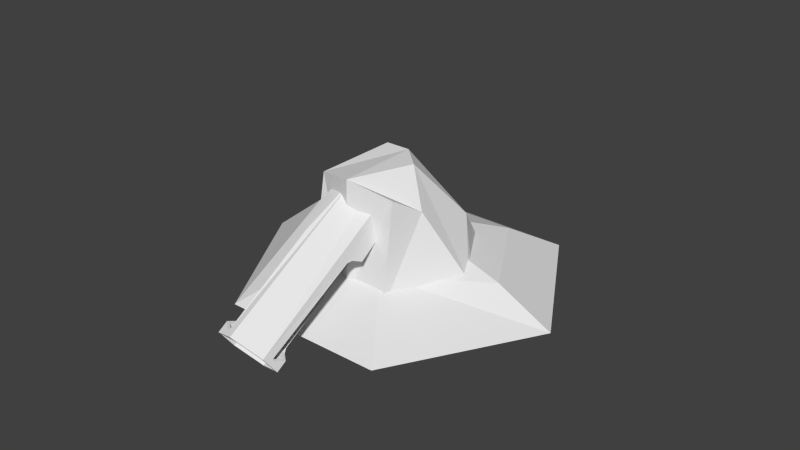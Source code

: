 # Source: Tower_EMP_-_rubble.blend  (saved by Blender 2.78.0; exported with 4.5.12 LTS)
import bpy
from mathutils import Matrix  # noqa: F401  (used for matrix-valued properties, if any)

bpy.ops.wm.read_factory_settings(use_empty=True)
scene = bpy.context.scene
scene.name = 'Scene'

# ---- collections
col_collection_1 = bpy.data.collections.new('Collection 1'); scene.collection.children.link(col_collection_1)

# ---- world
world_world = bpy.data.worlds.new('World'); scene.world = world_world
world_world.color = (0.05088, 0.05088, 0.05088)
world_world.use_sun_shadow = False
world_world.sun_shadow_jitter_overblur = 0.0
world_world.cycles.sampling_method = 'NONE'
world_world.cycles.sample_map_resolution = 256

# ---- meshes
me_cylinder = bpy.data.meshes.new('Cylinder')
me_cylinder.from_pydata([(0.0, 1.0, -0.5), (-1.682e-08, 0.4041, 0.4734), (0.866, 0.5, -0.5), (0.3499, 0.202, 0.4734), (0.866, -0.5, -0.5), (0.3499, -0.202, 0.4734), (-8.742e-08, -1.0, -0.5), (-5.218e-08, -0.4041, 0.4734), (-0.866, -0.5, -0.5), (-0.3499, -0.202, 0.4734), (-0.866, 0.5, -0.5), (-0.3499, 0.202, 0.4734), (0.5692, 0.3287, 0.1565), (-6.809e-09, 0.6573, 0.1565), (0.5692, -0.3287, 0.1565), (-0.05802, -0.4324, 0.3277), (-0.5692, -0.3287, 0.04919), (-0.5692, 0.3287, 0.5)], [], [(0, 13, 12, 2), (2, 12, 14, 4), (4, 14, 15, 6), (6, 15, 16, 8), (8, 16, 17, 10), (10, 17, 13, 0), (0, 2, 4, 6, 8, 10), (1, 3, 12, 13), (3, 5, 14, 12), (5, 7, 15, 14), (7, 9, 16, 15), (9, 11, 17, 16), (11, 1, 13, 17)])
_uv = me_cylinder.uv_layers.new(name='UVMap')
_uv.uv.foreach_set('vector', [0.3384, 0.7679, 0.3396, 0.7807, 0.3394, 0.7929, 0.3381, 0.7865, 0.3381, 0.7865, 0.3394, 0.7929, 0.3394, 0.8173, 0.3381, 0.8237, 0.3381, 0.8237, 0.3394, 0.8173, 0.3396, 0.8295, 0.3384, 0.8422, 0.3362, 0.8422, 0.3374, 0.8548, 0.3373, 0.8789, 0.336, 0.8789, 0.336, 0.8789, 0.3373, 0.8789, 0.3374, 0.8919, 0.3362, 0.8987, 0.3388, 0.881, 0.339, 0.8422, 0.3398, 0.8422, 0.34, 0.881, 0.336, 0.7865, 0.337, 0.7679, 0.3381, 0.7865, 0.3381, 0.8237, 0.337, 0.8422, 0.336, 0.8237, 0.3388, 0.8551, 0.3381, 0.8436, 0.3381, 0.8422, 0.3388, 0.8545, 0.3381, 0.8436, 0.3374, 0.8551, 0.3374, 0.8545, 0.3381, 0.8422, 0.3374, 0.8551, 0.3374, 0.8782, 0.3374, 0.8789, 0.3374, 0.8545, 0.3374, 0.8782, 0.3381, 0.8897, 0.3381, 0.8911, 0.3374, 0.8789, 0.3381, 0.8897, 0.3388, 0.8782, 0.3388, 0.8789, 0.3381, 0.8911, 0.3388, 0.8782, 0.3388, 0.8551, 0.3388, 0.8545, 0.3388, 0.8789])
me_cylinder.use_remesh_preserve_volume = False
me_cylinder.use_remesh_preserve_attributes = False
me_cylinder.use_mirror_vertex_groups = False
me_cylinder.update()
me_cylinder_001 = bpy.data.meshes.new('Cylinder.001')
me_cylinder_001.from_pydata([(1.302, -3.988, -1.252), (2.605, -3.306, -0.7623), (1.302, -3.306, -0.2441), (0.7428, 0.9001, -0.8748), (1.486, -0.1415, -0.6982), (1.191, 0.7734, -0.5385), (0.6465, 0.6249, -0.6798), (0.7939, -0.07251, -0.7191), (0.2022, -2.441, 0.5002), (0.24, -0.2914, -0.7318), (0.689, -2.258, 0.5165), (0.5592, -1.655, 0.5562), (0.22, -2.524, 0.4948), (0.7736, -2.316, 0.5133), (0.626, -1.63, 0.5584), (0.2221, -0.2492, -0.7037), (0.7091, -0.05676, -0.6925), (0.5795, 0.5566, -0.6579), (0.7069, -0.947, -0.2846), (0.4682, -2.125, 0.3958), (0.4682, -2.125, 0.3958), (0.388, -2.096, 0.362), (0.7069, -0.947, -0.2846), (0.388, -2.096, 0.362), (0.3971, -1.02, -0.3193), (0.7783, -2.169, 0.4371), (0.3971, -1.02, -0.3193), (0.7915, -1.005, -0.2878), (0.7915, -1.005, -0.2878), (0.4792, -0.9704, -0.327), (0.5638, -1.028, -0.3302), (0.4792, -0.9704, -0.327), (0.5638, -1.028, -0.3302), (0.4817, -0.9065, -0.3295), (0.4817, -0.9065, -0.3295), (0.6937, -2.111, 0.4403), (0.6937, -2.111, 0.4403), (0.7213, -0.7504, -0.2263), (0.7213, -0.7504, -0.2263), (0.7783, -2.169, 0.4371), (0.5528, -2.183, 0.3926), (0.5528, -2.183, 0.3926), (0.4726, -2.154, 0.3588), (0.4726, -2.154, 0.3588), (0.6024, -1.762, 0.5016), (0.6024, -1.762, 0.5016), (0.621, -1.867, 0.5042), (0.621, -1.867, 0.5042), (0.6367, -0.6927, -0.2231), (0.6367, -0.6927, -0.2231), (0.6174, -0.6606, -0.1856), (0.6174, -0.6606, -0.1856), (0.687, -1.82, 0.4984), (0.687, -1.82, 0.4984), (0.7056, -1.925, 0.501), (0.7056, -1.925, 0.501), (0.702, -0.7184, -0.1888), (0.702, -0.7184, -0.1888), (0.3636, 0.6682, -0.7599), (0.4975, 0.2368, -0.7842), (0.1321, 0.1461, -0.7896), (0.1331, -1.456, 0.3845), (0.1866, -1.625, 0.3735), (0.04086, -1.659, 0.3701), (0.09957, -0.8063, -0.2007), (0.2805, -0.3983, -0.1775), (0.3852, -0.9068, -0.1895), (0.1331, -0.9391, -0.1931), (0.3722, -0.4001, -0.1625), (0.5104, -1.017, -0.1805), (0.09862, -0.853, -0.1731), (0.2782, -0.4481, -0.1501), (0.382, -0.9541, -0.1619), (0.1091, -1.027, -0.03753), (0.2766, -0.6576, -0.01125), (0.3736, -0.9656, -0.03123), (0.1326, -1.128, -0.02996), (0.342, -0.6666, 0.002879), (0.4633, -1.052, -0.02209), (0.1062, -1.071, -0.01216), (0.2715, -0.707, 0.01376), (0.3672, -1.011, -0.005948), (0.08745, -1.366, 0.1561), (0.2381, -1.034, 0.1798), (0.3253, -1.311, 0.1618), (0.08341, -1.424, 0.1898), (0.2306, -1.1, 0.2128), (0.3158, -1.37, 0.1953), (0.4088, -1.402, 0.1757), (0.1091, -1.471, 0.1686), (0.2989, -1.053, 0.1984), (0.1958, -1.441, 0.386), (0.2723, -1.684, 0.3703), (0.06387, -1.732, 0.3653), (0.1414, -0.3591, -0.3093), (0.1948, -0.5311, -0.319), (0.04909, -0.5673, -0.3211), (1.257, -2.928, -0.2619), (1.552, -1.624, -1.079), (2.515, -2.928, -0.7623), (8.211e-09, -3.988, -1.252), (-1.302, -3.988, -1.252), (-2.605, -3.306, -0.7623), (-1.302, -3.306, -0.2441), (0.0, -3.306, -0.2441), (-0.7428, 0.6972, -1.028), (8.643e-09, 0.6972, -1.028), (-1.486, 0.1437, -0.71), (-1.162, 0.9963, -0.538), (0.0, 1.415, -0.4667), (0.2103, 0.7512, -0.6562), (-0.2258, 1.049, -0.6397), (-0.1916, -2.173, 0.5151), (-0.7796, 0.83, -0.6525), (-0.5855, -1.904, 0.53), (-0.6322, 0.3039, -0.6988), (-0.7153, -1.3, 0.5697), (-0.1961, 0.006273, -0.7153), (-0.2284, -1.117, 0.586), (0.1654, -1.386, 0.5711), (0.1899, -1.332, 0.5749), (-0.2161, -2.227, 0.5113), (-0.6522, -1.929, 0.5278), (-0.7998, -1.242, 0.5729), (-0.2462, -1.034, 0.5914), (0.1857, 0.6539, -0.636), (-0.1717, 0.01956, -0.6888), (-0.5655, 0.2883, -0.6739), (-0.6951, 0.7303, -0.6323), (-0.2081, 0.9227, -0.6211), (-0.6973, 0.1829, -0.2386), (-0.6475, -1.364, 0.438), (-0.6475, -1.364, 0.438), (-0.6237, -1.406, 0.4002), (-0.6973, 0.1829, -0.2386), (-0.6237, -1.406, 0.4002), (-0.6147, -0.1582, -0.2881), (-0.7951, -1.095, 0.4966), (-0.6147, -0.1582, -0.2881), (-0.7819, 0.2406, -0.2354), (-0.7819, 0.2406, -0.2354), (-0.6365, -0.03753, -0.2919), (-0.7211, 0.0202, -0.2887), (-0.6365, -0.03753, -0.2919), (-0.7211, 0.0202, -0.2887), (-0.6993, -0.1005, -0.2849), (-0.6993, -0.1005, -0.2849), (-0.7105, -1.153, 0.4934), (-0.7105, -1.153, 0.4934), (-0.5192, 0.2676, -0.1864), (-0.5192, 0.2676, -0.1864), (-0.7951, -1.095, 0.4966), (-0.7321, -1.306, 0.4412), (-0.7321, -1.306, 0.4412), (-0.7083, -1.348, 0.4034), (-0.7083, -1.348, 0.4034), (-0.3782, -1.093, 0.5387), (-0.3782, -1.093, 0.5387), (-0.4503, -1.136, 0.5448), (-0.4503, -1.136, 0.5448), (-0.4347, 0.2099, -0.1896), (-0.4347, 0.2099, -0.1896), (-0.3632, 0.1801, -0.1556), (-0.3632, 0.1801, -0.1556), (-0.4628, -1.035, 0.5419), (-0.4628, -1.035, 0.5419), (-0.5349, -1.078, 0.548), (-0.5349, -1.078, 0.548), (-0.4478, 0.2378, -0.1524), (-0.4478, 0.2378, -0.1524), (0.114, 0.6672, -0.7435), (-0.1356, 0.8376, -0.734), (-0.5011, 0.7469, -0.7394), (-0.3672, 0.3155, -0.7637), (-0.1176, 0.1451, -0.7731), (-0.06595, -1.32, 0.3921), (0.03358, -1.388, 0.3883), (-0.2116, -1.353, 0.3886), (-0.1582, -1.523, 0.3776), (-0.05867, -1.591, 0.3738), (0.08545, -0.2651, -0.1702), (-0.2906, -0.54, -0.186), (-0.09551, -0.6731, -0.1933), (-0.1096, -0.132, -0.1628), (-0.3952, -0.2028, -0.167), (-0.3824, -0.5873, -0.1736), (-0.1433, -0.04826, -0.143), (0.1144, -0.2242, -0.1527), (-0.1246, -0.7632, -0.1834), (-0.5206, -0.1418, -0.1485), (-0.2886, -0.5887, -0.1584), (-0.109, -0.1838, -0.1354), (0.0846, -0.316, -0.1428), (-0.09497, -0.7208, -0.1658), (-0.3924, -0.2541, -0.1396), (-0.2524, -0.78, -0.02385), (-0.08492, -0.4109, 0.002423), (0.09584, -0.5343, -0.004416), (-0.07168, -0.9034, -0.03069), (-0.3495, -0.4721, -0.003873), (-0.3194, -0.8196, -0.01286), (-0.11, -0.3582, 0.01998), (0.116, -0.5124, 0.01143), (-0.0934, -0.9739, -0.02141), (-0.4407, -0.4346, 0.01211), (-0.2505, -0.8277, 0.001335), (-0.08518, -0.4635, 0.02726), (0.09317, -0.5853, 0.02051), (-0.07211, -0.9495, -0.005412), (-0.3462, -0.5239, 0.02104), (-0.2376, -1.144, 0.1684), (-0.08697, -0.8124, 0.1921), (0.07555, -0.9234, 0.1859), (-0.07507, -1.255, 0.1623), (-0.3248, -0.8674, 0.1864), (-0.2342, -1.207, 0.2018), (-0.08703, -0.883, 0.2249), (0.07177, -0.9914, 0.2188), (-0.07539, -1.316, 0.1958), (-0.3194, -0.9367, 0.2193), (0.09407, -0.9134, 0.2061), (-0.09571, -1.332, 0.1764), (-0.4104, -0.8429, 0.2067), (-0.3005, -1.192, 0.1841), (-0.1107, -0.7736, 0.2139), (-0.08895, -1.247, 0.3968), (0.05344, -1.344, 0.3914), (-0.2974, -1.295, 0.3918), (-0.2209, -1.538, 0.3761), (-0.07852, -1.635, 0.3707), (-0.05763, -0.05181, -0.3088), (0.0419, -0.2911, -0.3055), (-0.2034, -0.08795, -0.311), (-0.15, -0.26, -0.3207), (-0.05044, -0.4993, -0.3174), (5.359e-08, -1.624, -1.079), (-1.257, -2.928, -0.2619), (0.0, -2.928, -0.2619), (-1.257, -1.624, -1.079), (-2.515, -2.928, -0.7623)], [], [(3, 106, 109, 5, 4), (237, 97, 5, 109), (99, 98, 3, 4), (97, 99, 4, 5), (98, 235, 106, 3), (7, 28, 32, 34, 43, 41, 39, 13, 12, 9), (110, 120, 14, 6), (9, 12, 121, 117), (6, 14, 13, 39, 55, 53, 57, 38, 28, 7), (11, 17, 16, 18, 49, 51, 45, 47, 36, 10), (112, 121, 12, 8), (8, 12, 13, 10), (10, 13, 14, 11), (11, 14, 120, 119), (8, 15, 126, 112), (119, 125, 17, 11), (10, 36, 20, 23, 26, 31, 18, 16, 15, 8), (48, 37, 56, 50), (52, 44, 50, 56), (40, 19, 35, 46, 54, 25), (24, 33, 30, 29), (54, 46, 44, 52), (29, 30, 27, 37, 48, 22), (42, 21, 19, 40), (21, 42, 33, 24), (218, 85, 93, 229), (87, 86, 91, 92), (85, 87, 92, 93), (86, 217, 226, 91), (58, 170, 180, 65), (60, 59, 66, 64), (59, 58, 65, 66), (174, 60, 64, 182), (65, 180, 187, 68), (64, 66, 69, 67), (66, 65, 68, 69), (182, 64, 67, 188), (68, 187, 192, 71), (67, 69, 72, 70), (69, 68, 71, 72), (188, 67, 70, 193), (71, 192, 197, 74), (70, 72, 75, 73), (72, 71, 74, 75), (193, 70, 73, 198), (74, 197, 202, 77), (73, 75, 78, 76), (75, 74, 77, 78), (198, 73, 76, 203), (77, 202, 207, 80), (76, 78, 81, 79), (78, 77, 80, 81), (203, 76, 79, 208), (80, 207, 212, 83), (79, 81, 84, 82), (81, 80, 83, 84), (208, 79, 82, 213), (90, 220, 217, 86), (89, 88, 87, 85), (88, 90, 86, 87), (221, 89, 85, 218), (213, 82, 89, 221), (84, 83, 90, 88), (82, 84, 88, 89), (83, 212, 220, 90), (176, 61, 91, 226), (61, 62, 92, 91), (62, 63, 93, 92), (63, 179, 229, 93), (179, 63, 96, 234), (62, 61, 94, 95), (63, 62, 95, 96), (61, 176, 231, 94), (94, 231, 234, 96, 95), (0, 100, 235, 98), (2, 1, 99, 97), (1, 0, 98, 99), (104, 2, 97, 237), (235, 98, 99, 97, 237), (105, 107, 108, 109, 106), (237, 109, 108, 236), (239, 107, 105, 238), (236, 108, 107, 239), (238, 105, 106, 235), (113, 115, 122, 123, 151, 153, 155, 146, 144, 140), (110, 111, 124, 120), (115, 117, 121, 122), (111, 113, 140, 150, 169, 165, 167, 151, 123, 124), (118, 116, 148, 159, 157, 163, 161, 130, 128, 129), (112, 114, 122, 121), (114, 116, 123, 122), (116, 118, 124, 123), (118, 119, 120, 124), (114, 112, 126, 127), (119, 118, 129, 125), (116, 114, 127, 128, 130, 143, 138, 135, 132, 148), (160, 162, 168, 149), (164, 168, 162, 156), (152, 137, 166, 158, 147, 131), (136, 141, 142, 145), (166, 164, 156, 158), (141, 134, 160, 149, 139, 142), (154, 152, 131, 133), (133, 136, 145, 154), (218, 229, 228, 215), (219, 227, 225, 216), (215, 228, 227, 219), (216, 225, 226, 217), (171, 183, 180, 170), (173, 181, 184, 172), (172, 184, 183, 171), (174, 182, 181, 173), (183, 186, 187, 180), (181, 185, 189, 184), (184, 189, 186, 183), (182, 188, 185, 181), (186, 191, 192, 187), (185, 190, 194, 189), (189, 194, 191, 186), (188, 193, 190, 185), (191, 196, 197, 192), (190, 195, 199, 194), (194, 199, 196, 191), (193, 198, 195, 190), (196, 201, 202, 197), (195, 200, 204, 199), (199, 204, 201, 196), (198, 203, 200, 195), (201, 206, 207, 202), (200, 205, 209, 204), (204, 209, 206, 201), (203, 208, 205, 200), (206, 211, 212, 207), (205, 210, 214, 209), (209, 214, 211, 206), (208, 213, 210, 205), (224, 216, 217, 220), (223, 215, 219, 222), (222, 219, 216, 224), (221, 218, 215, 223), (213, 221, 223, 210), (214, 222, 224, 211), (210, 223, 222, 214), (211, 224, 220, 212), (176, 226, 225, 175), (175, 225, 227, 177), (177, 227, 228, 178), (178, 228, 229, 179), (179, 234, 233, 178), (177, 232, 230, 175), (178, 233, 232, 177), (175, 230, 231, 176), (230, 232, 233, 234, 231), (101, 238, 235, 100), (103, 236, 239, 102), (102, 239, 238, 101), (104, 237, 236, 103), (235, 237, 236, 239, 238)])
_uv = me_cylinder_001.uv_layers.new(name='UVMap')
_uv.uv.foreach_set('vector', [0.32, 0.6915, 0.32, 0.7058, 0.32, 0.7058, 0.32, 0.6915, 0.32, 0.6772, 0.32, 0.6893, 0.32, 0.6893, 0.32, 0.644, 0.32, 0.644, 0.32, 0.6894, 0.32, 0.6894, 0.32, 0.7347, 0.32, 0.7348, 0.32, 0.6893, 0.32, 0.6893, 0.32, 0.644, 0.32, 0.644, 0.32, 0.6894, 0.32, 0.6894, 0.32, 0.7348, 0.32, 0.7347, 0.32, 0.7459, 0.32, 0.7459, 0.32, 0.7412, 0.32, 0.7396, 0.32, 0.7396, 0.32, 0.7412, 0.32, 0.7459, 0.32, 0.7459, 0.32, 0.7346, 0.32, 0.7346, 0.32, 0.736, 0.32, 0.7606, 0.32, 0.7594, 0.32, 0.7348, 0.32, 0.7306, 0.32, 0.7058, 0.32, 0.7058, 0.32, 0.7306, 0.32, 0.7642, 0.32, 0.7642, 0.32, 0.7459, 0.32, 0.7459, 0.32, 0.7545, 0.32, 0.7569, 0.32, 0.7569, 0.32, 0.7545, 0.32, 0.7459, 0.32, 0.7459, 0.248, 0.2473, 0.248, 0.2471, 0.248, 0.2375, 0.248, 0.2376, 0.248, 0.2428, 0.248, 0.2442, 0.248, 0.2443, 0.248, 0.2429, 0.248, 0.2378, 0.248, 0.2378, 0.32, 0.646, 0.32, 0.644, 0.32, 0.644, 0.32, 0.646, 0.32, 0.646, 0.32, 0.644, 0.32, 0.6606, 0.32, 0.6606, 0.32, 0.6606, 0.32, 0.6606, 0.32, 0.6772, 0.32, 0.6752, 0.32, 0.6752, 0.32, 0.6772, 0.32, 0.6772, 0.32, 0.6752, 0.248, 0.2217, 0.248, 0.2215, 0.248, 0.2173, 0.248, 0.2175, 0.248, 0.2173, 0.248, 0.2416, 0.248, 0.2416, 0.248, 0.2173, 0.248, 0.2378, 0.248, 0.2378, 0.248, 0.2302, 0.248, 0.2275, 0.248, 0.2274, 0.248, 0.2301, 0.248, 0.2376, 0.248, 0.2375, 0.248, 0.2215, 0.248, 0.2217, 0.248, 0.2345, 0.248, 0.2345, 0.248, 0.2367, 0.248, 0.2367, 0.248, 0.2483, 0.248, 0.2483, 0.248, 0.2344, 0.248, 0.2344, 0.32, 0.7227, 0.32, 0.7227, 0.32, 0.7159, 0.32, 0.7079, 0.32, 0.708, 0.32, 0.716, 0.248, 0.2173, 0.248, 0.2173, 0.248, 0.2197, 0.248, 0.2198, 0.32, 0.708, 0.32, 0.7079, 0.32, 0.7058, 0.32, 0.7058, 0.248, 0.2198, 0.248, 0.2197, 0.248, 0.2266, 0.248, 0.2345, 0.248, 0.2345, 0.248, 0.2266, 0.248, 0.2078, 0.248, 0.2078, 0.248, 0.2054, 0.248, 0.2054, 0.248, 0.2346, 0.248, 0.2349, 0.248, 0.2487, 0.248, 0.2484, 0.246, 0.5402, 0.246, 0.5385, 0.246, 0.5381, 0.246, 0.5396, 0.246, 0.5316, 0.246, 0.528, 0.246, 0.5286, 0.246, 0.5318, 0.246, 0.5385, 0.246, 0.5316, 0.246, 0.5318, 0.246, 0.5381, 0.246, 0.5066, 0.246, 0.5066, 0.246, 0.5101, 0.246, 0.5101, 0.246, 0.4688, 0.246, 0.4688, 0.246, 0.4807, 0.246, 0.4807, 0.246, 0.5274, 0.246, 0.5165, 0.246, 0.5173, 0.246, 0.5258, 0.246, 0.5165, 0.246, 0.5108, 0.246, 0.5128, 0.246, 0.5173, 0.246, 0.5301, 0.246, 0.5274, 0.246, 0.5258, 0.246, 0.5279, 0.438, 0.456, 0.438, 0.456, 0.438, 0.4584, 0.438, 0.4584, 0.438, 0.4412, 0.438, 0.4486, 0.438, 0.4486, 0.438, 0.4388, 0.438, 0.4486, 0.438, 0.456, 0.438, 0.4584, 0.438, 0.4486, 0.438, 0.4412, 0.438, 0.4412, 0.438, 0.4388, 0.438, 0.4388, 0.438, 0.4388, 0.438, 0.4388, 0.438, 0.4412, 0.438, 0.4412, 0.438, 0.4584, 0.438, 0.4486, 0.438, 0.4486, 0.438, 0.4559, 0.438, 0.4486, 0.438, 0.4388, 0.438, 0.4412, 0.438, 0.4486, 0.438, 0.4584, 0.438, 0.4584, 0.438, 0.4559, 0.438, 0.4559, 0.246, 0.528, 0.246, 0.5322, 0.246, 0.5322, 0.246, 0.5283, 0.246, 0.5407, 0.246, 0.5322, 0.246, 0.5324, 0.246, 0.5403, 0.246, 0.5322, 0.246, 0.5278, 0.246, 0.5283, 0.246, 0.5324, 0.246, 0.5427, 0.246, 0.5407, 0.246, 0.5403, 0.246, 0.5422, 0.438, 0.4541, 0.438, 0.4541, 0.438, 0.4558, 0.438, 0.4558, 0.438, 0.4403, 0.438, 0.4472, 0.438, 0.4472, 0.438, 0.4386, 0.438, 0.4472, 0.438, 0.4541, 0.438, 0.4558, 0.438, 0.4472, 0.438, 0.4403, 0.438, 0.4403, 0.438, 0.4386, 0.438, 0.4386, 0.438, 0.4388, 0.438, 0.4388, 0.438, 0.4406, 0.438, 0.4406, 0.438, 0.456, 0.438, 0.4474, 0.438, 0.4474, 0.438, 0.4542, 0.438, 0.4474, 0.438, 0.4388, 0.438, 0.4406, 0.438, 0.4474, 0.438, 0.456, 0.438, 0.456, 0.438, 0.4542, 0.438, 0.4542, 0.246, 0.5066, 0.246, 0.5105, 0.246, 0.5105, 0.246, 0.5069, 0.246, 0.5397, 0.246, 0.5318, 0.246, 0.5321, 0.246, 0.5392, 0.246, 0.5318, 0.246, 0.5278, 0.246, 0.5284, 0.246, 0.5321, 0.246, 0.5415, 0.246, 0.5397, 0.246, 0.5392, 0.246, 0.5409, 0.438, 0.3812, 0.438, 0.3812, 0.438, 0.383, 0.438, 0.383, 0.438, 0.3968, 0.438, 0.389, 0.438, 0.389, 0.438, 0.395, 0.438, 0.389, 0.438, 0.3812, 0.438, 0.383, 0.438, 0.389, 0.438, 0.3968, 0.438, 0.3968, 0.438, 0.395, 0.438, 0.395, 0.438, 0.4114, 0.438, 0.4114, 0.438, 0.4098, 0.438, 0.4098, 0.438, 0.4175, 0.438, 0.4237, 0.438, 0.4253, 0.438, 0.4175, 0.438, 0.4114, 0.438, 0.4175, 0.438, 0.4175, 0.438, 0.4098, 0.438, 0.4237, 0.438, 0.4237, 0.438, 0.4253, 0.438, 0.4253, 0.246, 0.4989, 0.246, 0.4989, 0.246, 0.4973, 0.246, 0.4973, 0.246, 0.4989, 0.246, 0.5027, 0.246, 0.5027, 0.246, 0.4973, 0.246, 0.5027, 0.246, 0.5065, 0.246, 0.5081, 0.246, 0.5027, 0.246, 0.5065, 0.246, 0.5065, 0.246, 0.5081, 0.246, 0.5081, 0.246, 0.4532, 0.246, 0.4532, 0.246, 0.4736, 0.246, 0.4736, 0.246, 0.42, 0.246, 0.42, 0.246, 0.4404, 0.246, 0.4404, 0.246, 0.42, 0.246, 0.42, 0.246, 0.4404, 0.246, 0.4404, 0.246, 0.4734, 0.246, 0.4737, 0.246, 0.4535, 0.246, 0.4532, 0.246, 0.4404, 0.246, 0.4535, 0.246, 0.4736, 0.246, 0.4404, 0.246, 0.4404, 0.32, 0.644, 0.32, 0.6441, 0.32, 0.6894, 0.32, 0.6894, 0.32, 0.7346, 0.32, 0.7346, 0.32, 0.6893, 0.32, 0.6893, 0.32, 0.6441, 0.32, 0.644, 0.32, 0.6894, 0.32, 0.6894, 0.32, 0.7346, 0.32, 0.7346, 0.32, 0.6893, 0.32, 0.6893, 0.32, 0.683, 0.32, 0.6894, 0.32, 0.6894, 0.32, 0.6893, 0.32, 0.6893, 0.32, 0.6915, 0.32, 0.6772, 0.32, 0.6915, 0.32, 0.7058, 0.32, 0.7058, 0.32, 0.6893, 0.32, 0.644, 0.32, 0.644, 0.32, 0.6893, 0.32, 0.6894, 0.32, 0.7348, 0.32, 0.7347, 0.32, 0.6894, 0.32, 0.6893, 0.32, 0.644, 0.32, 0.644, 0.32, 0.6893, 0.32, 0.6894, 0.32, 0.7347, 0.32, 0.7348, 0.32, 0.6894, 0.32, 0.7459, 0.32, 0.7346, 0.32, 0.7346, 0.32, 0.7459, 0.32, 0.7459, 0.32, 0.7412, 0.32, 0.7396, 0.32, 0.7396, 0.32, 0.7412, 0.32, 0.7459, 0.32, 0.736, 0.32, 0.7348, 0.32, 0.7594, 0.32, 0.7606, 0.32, 0.7306, 0.32, 0.7306, 0.32, 0.7058, 0.32, 0.7058, 0.32, 0.7642, 0.32, 0.7459, 0.32, 0.7459, 0.32, 0.7545, 0.32, 0.7569, 0.32, 0.7569, 0.32, 0.7545, 0.32, 0.7459, 0.32, 0.7459, 0.32, 0.7642, 0.248, 0.2473, 0.248, 0.2378, 0.248, 0.2378, 0.248, 0.2429, 0.248, 0.2443, 0.248, 0.2442, 0.248, 0.2428, 0.248, 0.2376, 0.248, 0.2375, 0.248, 0.2471, 0.32, 0.646, 0.32, 0.646, 0.32, 0.644, 0.32, 0.644, 0.32, 0.646, 0.32, 0.6606, 0.32, 0.6606, 0.32, 0.644, 0.32, 0.6606, 0.32, 0.6752, 0.32, 0.6772, 0.32, 0.6606, 0.32, 0.6752, 0.32, 0.6752, 0.32, 0.6772, 0.32, 0.6772, 0.248, 0.2217, 0.248, 0.2175, 0.248, 0.2173, 0.248, 0.2215, 0.248, 0.2173, 0.248, 0.2173, 0.248, 0.2416, 0.248, 0.2416, 0.248, 0.2378, 0.248, 0.2217, 0.248, 0.2215, 0.248, 0.2375, 0.248, 0.2376, 0.248, 0.2301, 0.248, 0.2274, 0.248, 0.2275, 0.248, 0.2302, 0.248, 0.2378, 0.248, 0.2345, 0.248, 0.2367, 0.248, 0.2367, 0.248, 0.2345, 0.248, 0.2483, 0.248, 0.2344, 0.248, 0.2344, 0.248, 0.2483, 0.32, 0.7227, 0.32, 0.716, 0.32, 0.708, 0.32, 0.7079, 0.32, 0.7159, 0.32, 0.7227, 0.248, 0.2173, 0.248, 0.2198, 0.248, 0.2197, 0.248, 0.2173, 0.32, 0.708, 0.32, 0.7058, 0.32, 0.7058, 0.32, 0.7079, 0.248, 0.2198, 0.248, 0.2266, 0.248, 0.2345, 0.248, 0.2345, 0.248, 0.2266, 0.248, 0.2197, 0.248, 0.2078, 0.248, 0.2054, 0.248, 0.2054, 0.248, 0.2078, 0.248, 0.2346, 0.248, 0.2484, 0.248, 0.2487, 0.248, 0.2349, 0.246, 0.5402, 0.246, 0.5396, 0.246, 0.5381, 0.246, 0.5385, 0.246, 0.5316, 0.246, 0.5318, 0.246, 0.5286, 0.246, 0.528, 0.246, 0.5385, 0.246, 0.5381, 0.246, 0.5318, 0.246, 0.5316, 0.246, 0.5066, 0.246, 0.5101, 0.246, 0.5101, 0.246, 0.5066, 0.246, 0.4688, 0.246, 0.4807, 0.246, 0.4807, 0.246, 0.4688, 0.246, 0.5274, 0.246, 0.5258, 0.246, 0.5173, 0.246, 0.5165, 0.246, 0.5165, 0.246, 0.5173, 0.246, 0.5128, 0.246, 0.5108, 0.246, 0.5301, 0.246, 0.5279, 0.246, 0.5258, 0.246, 0.5274, 0.438, 0.456, 0.438, 0.4584, 0.438, 0.4584, 0.438, 0.456, 0.438, 0.4412, 0.438, 0.4388, 0.438, 0.4486, 0.438, 0.4486, 0.438, 0.4486, 0.438, 0.4486, 0.438, 0.4584, 0.438, 0.456, 0.438, 0.4412, 0.438, 0.4388, 0.438, 0.4388, 0.438, 0.4412, 0.438, 0.4388, 0.438, 0.4412, 0.438, 0.4412, 0.438, 0.4388, 0.438, 0.4584, 0.438, 0.4559, 0.438, 0.4486, 0.438, 0.4486, 0.438, 0.4486, 0.438, 0.4486, 0.438, 0.4412, 0.438, 0.4388, 0.438, 0.4584, 0.438, 0.4559, 0.438, 0.4559, 0.438, 0.4584, 0.246, 0.528, 0.246, 0.5283, 0.246, 0.5322, 0.246, 0.5322, 0.246, 0.5407, 0.246, 0.5403, 0.246, 0.5324, 0.246, 0.5322, 0.246, 0.5322, 0.246, 0.5324, 0.246, 0.5283, 0.246, 0.5278, 0.246, 0.5427, 0.246, 0.5422, 0.246, 0.5403, 0.246, 0.5407, 0.438, 0.4541, 0.438, 0.4558, 0.438, 0.4558, 0.438, 0.4541, 0.438, 0.4403, 0.438, 0.4386, 0.438, 0.4472, 0.438, 0.4472, 0.438, 0.4472, 0.438, 0.4472, 0.438, 0.4558, 0.438, 0.4541, 0.438, 0.4403, 0.438, 0.4386, 0.438, 0.4386, 0.438, 0.4403, 0.438, 0.4388, 0.438, 0.4406, 0.438, 0.4406, 0.438, 0.4388, 0.438, 0.456, 0.438, 0.4542, 0.438, 0.4474, 0.438, 0.4474, 0.438, 0.4474, 0.438, 0.4474, 0.438, 0.4406, 0.438, 0.4388, 0.438, 0.456, 0.438, 0.4542, 0.438, 0.4542, 0.438, 0.456, 0.246, 0.5066, 0.246, 0.5069, 0.246, 0.5105, 0.246, 0.5105, 0.246, 0.5397, 0.246, 0.5392, 0.246, 0.5321, 0.246, 0.5318, 0.246, 0.5318, 0.246, 0.5321, 0.246, 0.5284, 0.246, 0.5278, 0.246, 0.5415, 0.246, 0.5409, 0.246, 0.5392, 0.246, 0.5397, 0.438, 0.3812, 0.438, 0.383, 0.438, 0.383, 0.438, 0.3812, 0.438, 0.3968, 0.438, 0.395, 0.438, 0.389, 0.438, 0.389, 0.438, 0.389, 0.438, 0.389, 0.438, 0.383, 0.438, 0.3812, 0.438, 0.3968, 0.438, 0.395, 0.438, 0.395, 0.438, 0.3968, 0.438, 0.4114, 0.438, 0.4098, 0.438, 0.4098, 0.438, 0.4114, 0.438, 0.4175, 0.438, 0.4175, 0.438, 0.4253, 0.438, 0.4237, 0.438, 0.4114, 0.438, 0.4098, 0.438, 0.4175, 0.438, 0.4175, 0.438, 0.4237, 0.438, 0.4253, 0.438, 0.4253, 0.438, 0.4237, 0.246, 0.4989, 0.246, 0.4973, 0.246, 0.4973, 0.246, 0.4989, 0.246, 0.4989, 0.246, 0.4973, 0.246, 0.5027, 0.246, 0.5027, 0.246, 0.5027, 0.246, 0.5027, 0.246, 0.5081, 0.246, 0.5065, 0.246, 0.5065, 0.246, 0.5081, 0.246, 0.5081, 0.246, 0.5065, 0.246, 0.4532, 0.246, 0.4736, 0.246, 0.4736, 0.246, 0.4532, 0.246, 0.42, 0.246, 0.4404, 0.246, 0.4404, 0.246, 0.42, 0.246, 0.42, 0.246, 0.4404, 0.246, 0.4404, 0.246, 0.42, 0.246, 0.4734, 0.246, 0.4532, 0.246, 0.4535, 0.246, 0.4737, 0.246, 0.4404, 0.246, 0.4404, 0.246, 0.4404, 0.246, 0.4736, 0.246, 0.4535, 0.32, 0.644, 0.32, 0.6894, 0.32, 0.6894, 0.32, 0.6441, 0.32, 0.7346, 0.32, 0.6893, 0.32, 0.6893, 0.32, 0.7346, 0.32, 0.6441, 0.32, 0.6894, 0.32, 0.6894, 0.32, 0.644, 0.32, 0.7346, 0.32, 0.6893, 0.32, 0.6893, 0.32, 0.7346, 0.32, 0.683, 0.32, 0.6893, 0.32, 0.6893, 0.32, 0.6894, 0.32, 0.6894])
me_cylinder_001.use_remesh_preserve_volume = False
me_cylinder_001.use_remesh_preserve_attributes = False
me_cylinder_001.use_mirror_vertex_groups = False
me_cylinder_001.update()

# ---- objects
ob_base = bpy.data.objects.new('Base', me_cylinder)
ob_barrel = bpy.data.objects.new('Barrel', me_cylinder_001)

# ---- transforms, parenting, visibility, modifiers, constraints
ob_base.location = (0.0, -0.0004265, 0.06133)
ob_base.rotation_euler = (0.0, -0.0, 0.5236)
ob_base.scale = (0.45, 0.45, 0.1215)
ob_base.lineart.crease_threshold = 0.0
ob_barrel.location = (3.071e-06, -0.372, 0.207)
ob_barrel.rotation_euler = (1.8, 1.526e-08, -6.542e-08)
ob_barrel.scale = (0.09104, 0.06994, 0.3963)
ob_barrel.lineart.crease_threshold = 0.0

# ---- collection membership
col_collection_1.objects.link(ob_base)
col_collection_1.objects.link(ob_barrel)

# ---- scene / render settings (as saved in the file)
scene.frame_start = 1; scene.frame_end = 250; scene.frame_set(1)
scene.render.engine = 'BLENDER_EEVEE_NEXT'
scene.render.resolution_percentage = 50
scene.render.dither_intensity = 0.0
scene.cycles.use_denoising = False
scene.cycles.samples = 10
scene.cycles.sampling_pattern = 'TABULATED_SOBOL'
scene.cycles.light_sampling_threshold = 0.0
scene.cycles.use_adaptive_sampling = False
scene.cycles.use_light_tree = False
scene.cycles.blur_glossy = 0.0
scene.cycles.pixel_filter_type = 'GAUSSIAN'
scene.cycles.sample_clamp_indirect = 0.0
scene.view_settings.view_transform = 'Standard'
bpy.context.view_layer.update()

# ---- added for rendering (the .blend has no active camera and no usable light): camera, sun
cam_auto = bpy.data.cameras.new('AutoCamera')
cam_auto.lens = 50.0
cam_auto.sensor_width = 36.0
cam_auto.clip_end = 1000.0
ob_auto_camera = bpy.data.objects.new('AutoCamera', cam_auto)
scene.collection.objects.link(ob_auto_camera)
ob_auto_camera.location = (1.60447, -1.94465, 1.43269)
ob_auto_camera.rotation_euler = (1.09748, -7.21219e-08, 0.694738)
scene.camera = ob_auto_camera
light_auto_sun = bpy.data.lights.new('AutoSun', 'SUN')
light_auto_sun.energy = 3.0
light_auto_sun.angle = 0.0523599
ob_auto_sun = bpy.data.objects.new('AutoSun', light_auto_sun)
scene.collection.objects.link(ob_auto_sun)
ob_auto_sun.rotation_euler = (0.872665, 0.174533, 0.523599)
bpy.context.view_layer.update()
